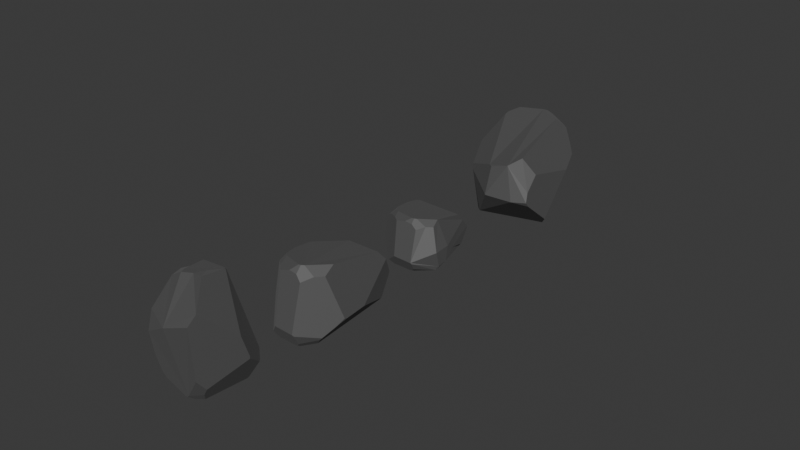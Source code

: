 # Source: Rocks.blend  (saved by Blender 4.1.23; exported with 4.5.12 LTS)
import bpy
from mathutils import Matrix  # noqa: F401  (used for matrix-valued properties, if any)

bpy.ops.wm.read_factory_settings(use_empty=True)
scene = bpy.context.scene
scene.name = 'Scene'

# ---- collections
col_collection = bpy.data.collections.new('Collection'); scene.collection.children.link(col_collection)

# ---- materials (node trees are filled in below, after node groups)
mat_material_001 = bpy.data.materials.new('Material.001')
mat_material_001.use_transparent_shadow = False

# ---- material node trees
mat_material_001.use_nodes = True; mat_material_001.node_tree.nodes.clear()
_N = mat_material_001.node_tree.nodes; _L = mat_material_001.node_tree.links
n0 = _N.new('ShaderNodeBsdfPrincipled'); n0.name = 'Principled BSDF'; n0.location = (10, 300)
n0.inputs[0].default_value = (0.2247, 0.2247, 0.2247, 1.0)
n0.inputs[1].default_value = 1.0
n0.inputs[2].default_value = 0.8
n1 = _N.new('ShaderNodeOutputMaterial'); n1.name = 'Material Output'; n1.location = (300, 300)
_L.new(n0.outputs[0], n1.inputs[0])
n1.is_active_output = True

# ---- world
world_world = bpy.data.worlds.new('World'); scene.world = world_world
world_world.use_nodes = True; world_world.node_tree.nodes.clear()
_N = world_world.node_tree.nodes; _L = world_world.node_tree.links
n0 = _N.new('ShaderNodeOutputWorld'); n0.name = 'World Output'; n0.location = (300, 300)
n1 = _N.new('ShaderNodeBackground'); n1.name = 'Background'; n1.location = (10, 300)
n1.inputs[0].default_value = (0.05088, 0.05088, 0.05088, 1.0)
_L.new(n1.outputs[0], n0.inputs[0])
n0.is_active_output = True
world_world.color = (0.05088, 0.05088, 0.05088)
world_world.use_sun_shadow = False
world_world.sun_shadow_jitter_overblur = 0.0

# ---- meshes
me_icosphere = bpy.data.meshes.new('Icosphere')
me_icosphere.from_pydata([(0.3131, -0.6545, -0.6262), (0.2009, -0.6185, 0.7144), (0.006404, -0.6134, 0.7314), (0.7321, -0.4623, -0.5591), (0.3623, 0.6384, -0.6053), (0.5088, -0.5033, -0.62), (0.7897, -0.1873, 0.03853), (0.4076, -0.809, -0.2915), (0.3813, -0.825, -0.2547), (0.3371, -0.642, 0.6078), (0.4687, -0.5, 0.6614), (0.5853, -0.3928, 0.6375), (0.8026, -0.5167, 0.02484), (0.7919, -0.4322, -0.4423), (0.802, -0.2461, -0.3766), (0.3856, -0.7335, -0.5048), (0.3988, -0.809, -0.3059), (0.2997, -0.6958, -0.5993), (0.216, -0.6828, -0.6285), (-0.2485, -0.6686, -0.6373), (0.3752, -0.8259, -0.2596), (0.6708, 0.0656, -0.2265), (0.3875, 0.65, -0.5771), (-0.5201, 0.6431, -0.4937), (-0.3808, 0.6004, -0.6204), (0.3456, 0.6518, -0.6054), (0.3626, 0.8197, -0.1942), (0.3771, 0.669, -0.5677), (-0.528, 0.7058, -0.338), (-0.5924, -0.4304, 0.6246), (-0.3448, -0.5569, 0.6896), (-0.2253, -0.625, 0.6683), (-0.09413, -0.8197, -0.247), (-0.368, -0.7078, -0.5263), (0.1714, -0.5275, 0.819), (0.1199, -0.5309, 0.8181), (0.5316, -0.226, 0.7456), (0.2235, -0.5, 0.8129), (-0.7045, 0.3573, 0.5354), (-0.5008, -0.3639, 0.7485), (-0.3858, -0.4306, 0.7716), (-0.5534, 0.6147, -0.5), (-0.399, 0.5879, -0.6209), (-0.8176, 0.334, -0.3156), (-0.6405, 0.5764, -0.4356), (0.476, 0.5734, 0.2472), (0.3952, 0.7989, -0.1103), (0.07624, 0.8118, -0.1695), (-0.4493, 0.7813, -0.164), (-0.6511, 0.4279, 0.5172), (0.4795, 0.4276, 0.4958), (-0.8053, -0.4138, -0.1161), (-0.4155, -0.6812, -0.5221), (-0.4351, -0.5454, -0.6391), (-0.8304, -0.173, -0.3405), (-0.4714, -0.4869, -0.6389), (-0.7256, -0.3771, 0.4806), (-0.6925, -0.3877, 0.5361), (-0.6997, 0.1063, 0.6073), (-0.6213, -0.1855, 0.6933)], [], [(18, 0, 17), (11, 10, 9, 8, 7, 13, 14, 12), (14, 6, 12), (37, 10, 11, 36), (20, 16, 7, 8), (15, 3, 13, 7, 16), (5, 3, 15, 17, 0), (13, 3, 5, 4, 22, 21, 6, 14), (25, 27, 22, 4), (45, 21, 22, 27, 26, 46), (42, 41, 23, 24), (50, 45, 46, 47, 48, 49), (18, 17, 15, 16, 20, 32, 33, 19), (8, 9, 1, 2, 31, 32, 20), (40, 30, 31, 2, 35), (29, 30, 40, 39), (57, 29, 39, 59), (47, 46, 26), (2, 1, 34, 35), (9, 10, 37, 34, 1), (23, 41, 44, 28), (44, 43, 38, 49, 48, 28), (27, 25, 24, 23, 28, 48, 47, 26), (11, 12, 6, 21, 45, 50, 36), (44, 41, 42, 55, 54, 43), (4, 5, 0, 18, 19, 53, 55, 42, 24, 25), (19, 33, 52, 53), (54, 55, 53, 52, 51), (58, 38, 43, 54, 51, 56), (40, 35, 34, 37, 36, 50, 49, 38, 58, 59, 39), (57, 59, 58, 56), (51, 52, 33, 32, 31, 30, 29, 57, 56)])
_uv = me_icosphere.uv_layers.new(name='UVMap')
_uv.uv.foreach_set('vector', [0.181, 0.1326, 0.1959, 0.1331, 0.1921, 0.1396, 0.2766, 0.342, 0.2537, 0.3478, 0.1881, 0.3425, 0.1977, 0.1981, 0.2021, 0.1925, 0.2685, 0.163, 0.2985, 0.1897, 0.3189, 0.2121, 0.2985, 0.1897, 0.3249, 0.2103, 0.3189, 0.2121, 0.2325, 0.3845, 0.2537, 0.3478, 0.2766, 0.342, 0.2918, 0.3682, 0.1968, 0.1973, 0.2008, 0.1904, 0.2021, 0.1925, 0.1977, 0.1981, 0.206, 0.1575, 0.2627, 0.1575, 0.2685, 0.163, 0.2021, 0.1925, 0.2008, 0.1904, 0.2355, 0.1271, 0.2627, 0.1575, 0.206, 0.1575, 0.1921, 0.1396, 0.1959, 0.1331, 0.2685, 0.163, 0.2627, 0.1575, 0.2355, 0.1271, 0.5153, 0.1359, 0.5129, 0.1413, 0.3719, 0.2121, 0.3249, 0.2103, 0.2985, 0.1897, 0.5256, 0.1365, 0.5206, 0.1437, 0.5181, 0.1413, 0.5222, 0.1359, 0.4677, 0.2902, 0.3719, 0.2121, 0.5129, 0.1413, 0.5162, 0.1437, 0.5311, 0.2074, 0.5246, 0.2204, 0.6884, 0.1296, 0.6975, 0.1575, 0.6902, 0.1575, 0.6849, 0.1291, 0.4532, 0.3236, 0.4677, 0.2902, 0.5246, 0.2204, 0.5774, 0.2104, 0.6641, 0.2095, 0.739, 0.3244, 0.181, 0.1326, 0.1921, 0.1396, 0.206, 0.1575, 0.2008, 0.1904, 0.1968, 0.1973, 0.3375, 0.196, 0.9695, 0.1461, 0.9737, 0.1213, 0.1977, 0.1981, 0.1881, 0.3425, 0.1517, 0.3671, 0.1197, 0.3648, 0.08779, 0.3495, 0.3375, 0.196, 0.1968, 0.1973, 0.05651, 0.3745, 0.06799, 0.3546, 0.08779, 0.3495, 0.1197, 0.3648, 0.1318, 0.3858, 0.01999, 0.3495, 0.06799, 0.3546, 0.05651, 0.3745, 0.03395, 0.3737, 0.8838, 0.3294, 0.8891, 0.3495, 0.8751, 0.3737, 0.8461, 0.3564, 0.5774, 0.2104, 0.5246, 0.2204, 0.5311, 0.2074, 0.1197, 0.3648, 0.1517, 0.3671, 0.1399, 0.3875, 0.1318, 0.3858, 0.22, 0.3425, 0.2537, 0.3478, 0.2325, 0.3845, 0.2237, 0.3875, 0.2119, 0.3671, 0.6902, 0.1575, 0.6975, 0.1575, 0.713, 0.1701, 0.6847, 0.1819, 0.713, 0.1701, 0.7611, 0.1868, 0.7578, 0.3283, 0.739, 0.3244, 0.6641, 0.2095, 0.6847, 0.1819, 0.5206, 0.1437, 0.5256, 0.1365, 0.6662, 0.1291, 0.6902, 0.1575, 0.6847, 0.1819, 0.6641, 0.2095, 0.5774, 0.2104, 0.5311, 0.2074, 0.2766, 0.342, 0.3189, 0.2121, 0.3249, 0.2103, 0.3719, 0.2121, 0.4677, 0.2902, 0.4532, 0.3236, 0.2918, 0.3682, 0.713, 0.1701, 0.6975, 0.1575, 0.6884, 0.1296, 0.9236, 0.1289, 0.8477, 0.1816, 0.7611, 0.1868, 0.5153, 0.1359, 0.2355, 0.1271, 0.1959, 0.1331, 0.181, 0.1326, 0.9737, 0.1213, 0.9381, 0.1275, 0.9231, 0.1289, 0.672, 0.1296, 0.6662, 0.1291, 0.5206, 0.1365, 0.9737, 0.1213, 0.9695, 0.1461, 0.9612, 0.1485, 0.9381, 0.1275, 0.8477, 0.1816, 0.9236, 0.1289, 0.9381, 0.1275, 0.9612, 0.1485, 0.8874, 0.2203, 0.7999, 0.3383, 0.7578, 0.3283, 0.7611, 0.1868, 0.8477, 0.1816, 0.8874, 0.2203, 0.8824, 0.3186, 0.05651, 0.3745, 0.1318, 0.3858, 0.1399, 0.3875, 0.2325, 0.3845, 0.2918, 0.3682, 0.4532, 0.3236, 0.739, 0.3244, 0.7578, 0.3283, 0.7999, 0.3383, 0.8461, 0.3564, 0.8751, 0.3737, 0.8838, 0.3294, 0.8461, 0.3564, 0.7999, 0.3383, 0.8824, 0.3186, 0.8874, 0.2203, 0.9612, 0.1485, 0.9695, 0.1461, 0.3375, 0.196, 0.08779, 0.3495, 0.06799, 0.3546, 0.01999, 0.3495, 0.6875, 0.3294, 0.8824, 0.3186])
me_icosphere.materials.append(mat_material_001)
me_icosphere.update()
me_icosphere_001 = bpy.data.meshes.new('Icosphere.001')
me_icosphere_001.from_pydata([(0.3131, -0.6545, -0.6262), (0.2009, -0.6185, 0.7144), (0.006404, -0.6134, 0.7314), (0.6726, -0.5571, -0.4559), (0.5088, -0.5033, -0.62), (0.9066, -0.255, -0.1655), (0.4076, -0.809, -0.2915), (0.3813, -0.825, -0.2547), (0.3371, -0.642, 0.6078), (0.4687, -0.5, 0.6614), (0.5853, -0.3928, 0.6375), (0.902, -0.2908, -0.1492), (0.7087, -0.5489, -0.4168), (0.8269, -0.3955, -0.27), (0.3856, -0.7335, -0.5048), (0.3988, -0.809, -0.3059), (0.2997, -0.6958, -0.5993), (0.216, -0.6828, -0.6285), (-0.2485, -0.6686, -0.6373), (0.3752, -0.8259, -0.2596), (0.8822, 0.04412, -0.147), (0.3626, 0.8197, -0.1942), (-0.5924, -0.4304, 0.6246), (-0.3448, -0.5569, 0.6896), (-0.2253, -0.625, 0.6683), (-0.09413, -0.8197, -0.247), (-0.368, -0.7078, -0.5263), (0.1714, -0.5275, 0.819), (0.1199, -0.5309, 0.8181), (0.5316, -0.226, 0.7456), (0.2235, -0.5, 0.8129), (-0.7045, 0.3573, 0.5354), (-0.5008, -0.3639, 0.7485), (-0.3858, -0.4306, 0.7716), (0.6459, 0.5774, 0.3562), (0.3952, 0.7989, -0.1103), (0.07624, 0.8118, -0.1695), (-0.4283, 0.7324, -0.1665), (-0.6511, 0.4279, 0.5172), (0.5737, 0.4781, 0.546), (-0.8053, -0.4138, -0.1161), (-0.4155, -0.6812, -0.5221), (-0.4351, -0.5454, -0.6391), (-0.8304, -0.173, -0.3405), (-0.4714, -0.4869, -0.6389), (-0.7256, -0.3771, 0.4806), (-0.6925, -0.3877, 0.5361), (-0.6997, 0.1063, 0.6073), (-0.6213, -0.1855, 0.6933), (0.1907, 0.5256, -0.7726), (0.4555, 0.5667, -0.518), (0.3683, 0.7609, -0.3399), (-0.03497, 0.6676, -0.7405), (-0.8075, 0.3361, -0.2397), (-0.4006, 0.5644, -0.6213), (-0.4328, 0.7313, -0.1742), (-0.8187, 0.2905, -0.3178), (-0.3551, 0.6054, -0.6293)], [], [(17, 0, 16), (10, 9, 8, 7, 6, 12, 13, 11), (13, 5, 11), (30, 9, 10, 29), (19, 15, 6, 7), (14, 3, 12, 6, 15), (4, 3, 14, 16, 0), (56, 53, 55, 57, 54), (39, 34, 35, 36, 37, 38), (17, 16, 14, 15, 19, 25, 26, 18), (7, 8, 1, 2, 24, 25, 19), (33, 23, 24, 2, 28), (22, 23, 33, 32), (46, 22, 32, 48), (36, 35, 21), (2, 1, 27, 28), (8, 9, 30, 27, 1), (55, 53, 31, 38, 37), (10, 11, 5, 20, 34, 39, 29), (56, 54, 44, 43), (18, 26, 41, 42), (43, 44, 42, 41, 40), (33, 28, 27, 30, 29, 39, 38, 31, 47, 48, 32), (46, 48, 47, 45), (40, 41, 26, 25, 24, 23, 22, 46, 45), (49, 52, 51, 50), (34, 20, 50, 51, 21, 35), (12, 3, 4, 49, 50, 20, 5, 13), (51, 52, 57, 55, 37, 36, 21), (49, 4, 0, 17, 18, 42, 44, 54, 57, 52), (47, 31, 53, 56, 43, 40, 45)])
_uv = me_icosphere_001.uv_layers.new(name='UVMap')
_uv.uv.foreach_set('vector', [0.181, 0.1326, 0.1959, 0.1331, 0.1921, 0.1396, 0.2766, 0.342, 0.2537, 0.3478, 0.1881, 0.3425, 0.1977, 0.1981, 0.2021, 0.1925, 0.2685, 0.163, 0.2985, 0.1897, 0.3189, 0.2121, 0.2985, 0.1897, 0.3249, 0.2103, 0.3189, 0.2121, 0.2325, 0.3845, 0.2537, 0.3478, 0.2766, 0.342, 0.2918, 0.3682, 0.1968, 0.1973, 0.2008, 0.1904, 0.2021, 0.1925, 0.1977, 0.1981, 0.206, 0.1575, 0.2627, 0.1575, 0.2685, 0.163, 0.2021, 0.1925, 0.2008, 0.1904, 0.2355, 0.1271, 0.2627, 0.1575, 0.206, 0.1575, 0.1921, 0.1396, 0.1959, 0.1331, 0.7685, 0.1863, 0.7608, 0.1994, 0.665, 0.2082, 0.6571, 0.1296, 0.6775, 0.1296, 0.4532, 0.3236, 0.4677, 0.2902, 0.5246, 0.2204, 0.5774, 0.2104, 0.6641, 0.2095, 0.739, 0.3244, 0.181, 0.1326, 0.1921, 0.1396, 0.206, 0.1575, 0.2008, 0.1904, 0.1968, 0.1973, 0.3375, 0.196, 0.9695, 0.1461, 0.9737, 0.1213, 0.1977, 0.1981, 0.1881, 0.3425, 0.1517, 0.3671, 0.1197, 0.3648, 0.08779, 0.3495, 0.3375, 0.196, 0.1968, 0.1973, 0.05651, 0.3745, 0.06799, 0.3546, 0.08779, 0.3495, 0.1197, 0.3648, 0.1318, 0.3858, 0.01999, 0.3495, 0.06799, 0.3546, 0.05651, 0.3745, 0.03395, 0.3737, 0.8838, 0.3294, 0.8891, 0.3495, 0.8751, 0.3737, 0.8461, 0.3564, 0.5774, 0.2104, 0.5246, 0.2204, 0.5311, 0.2074, 0.1197, 0.3648, 0.1517, 0.3671, 0.1399, 0.3875, 0.1318, 0.3858, 0.22, 0.3425, 0.2537, 0.3478, 0.2325, 0.3845, 0.2237, 0.3875, 0.2119, 0.3671, 0.665, 0.2082, 0.7608, 0.1994, 0.7578, 0.3283, 0.739, 0.3244, 0.6641, 0.2095, 0.2766, 0.342, 0.3189, 0.2121, 0.3249, 0.2103, 0.3719, 0.2121, 0.4677, 0.2902, 0.4532, 0.3236, 0.2918, 0.3682, 0.7685, 0.1863, 0.6935, 0.1296, 0.9236, 0.1289, 0.8477, 0.1816, 0.9737, 0.1213, 0.9695, 0.1461, 0.9612, 0.1485, 0.9381, 0.1275, 0.8477, 0.1816, 0.9236, 0.1289, 0.9381, 0.1275, 0.9612, 0.1485, 0.8874, 0.2203, 0.05651, 0.3745, 0.1318, 0.3858, 0.1399, 0.3875, 0.2325, 0.3845, 0.2918, 0.3682, 0.4532, 0.3236, 0.739, 0.3244, 0.7578, 0.3283, 0.7999, 0.3383, 0.8461, 0.3564, 0.8751, 0.3737, 0.8838, 0.3294, 0.8461, 0.3564, 0.7999, 0.3383, 0.8824, 0.3186, 0.8874, 0.2203, 0.9612, 0.1485, 0.9695, 0.1461, 0.3375, 0.196, 0.08779, 0.3495, 0.06799, 0.3546, 0.01999, 0.3495, 0.6875, 0.3294, 0.8824, 0.3186, 0.496, 0.1353, 0.5441, 0.1355, 0.5253, 0.1826, 0.4936, 0.151, 0.4677, 0.2902, 0.3719, 0.2121, 0.4936, 0.151, 0.5253, 0.1826, 0.5311, 0.2074, 0.5246, 0.2204, 0.2685, 0.163, 0.2627, 0.1575, 0.2355, 0.1271, 0.496, 0.1353, 0.4936, 0.151, 0.3719, 0.2121, 0.3249, 0.2103, 0.2985, 0.1897, 0.527, 0.1826, 0.5441, 0.1355, 0.6571, 0.1296, 0.665, 0.2082, 0.6641, 0.2095, 0.5774, 0.2104, 0.5311, 0.2074, 0.496, 0.1353, 0.2355, 0.1271, 0.1959, 0.1331, 0.181, 0.1326, 0.9737, 0.1213, 0.9381, 0.1275, 0.9231, 0.1289, 0.6775, 0.1296, 0.6568, 0.1296, 0.5398, 0.1355, 0.7999, 0.3383, 0.7578, 0.3283, 0.7608, 0.1994, 0.7685, 0.1863, 0.8477, 0.1816, 0.8874, 0.2203, 0.8824, 0.3186])
me_icosphere_001.materials.append(mat_material_001)
me_icosphere_001.update()
me_icosphere_002 = bpy.data.meshes.new('Icosphere.002')
me_icosphere_002.from_pydata([(0.3131, -0.6545, -0.6262), (0.2009, -0.6185, 0.7144), (0.006404, -0.6134, 0.7314), (0.6726, -0.5571, -0.4559), (0.3623, 0.6384, -0.6053), (0.5088, -0.5033, -0.62), (0.9066, -0.255, -0.1655), (0.4076, -0.809, -0.2915), (0.3813, -0.825, -0.2547), (0.3371, -0.642, 0.6078), (0.4687, -0.5, 0.6614), (0.5853, -0.3928, 0.6375), (0.902, -0.2908, -0.1492), (0.7087, -0.5489, -0.4168), (0.8269, -0.3955, -0.27), (0.3856, -0.7335, -0.5048), (0.3988, -0.809, -0.3059), (0.2997, -0.6958, -0.5993), (0.216, -0.6828, -0.6285), (-0.2485, -0.6686, -0.6373), (0.3752, -0.8259, -0.2596), (0.8822, 0.04412, -0.147), (0.3875, 0.65, -0.5771), (0.3456, 0.6518, -0.6054), (0.3475, 0.793, -0.265), (0.3771, 0.669, -0.5677), (-0.5924, -0.4304, 0.6246), (-0.3448, -0.5569, 0.6896), (-0.2253, -0.625, 0.6683), (-0.09413, -0.8197, -0.247), (-0.368, -0.7078, -0.5263), (0.1714, -0.5275, 0.819), (0.1199, -0.5309, 0.8181), (0.5316, -0.226, 0.7456), (0.2235, -0.5, 0.8129), (-0.7591, 0.2964, 0.3715), (-0.5008, -0.3639, 0.7485), (-0.3858, -0.4306, 0.7716), (0.6459, 0.5774, 0.3562), (0.3952, 0.7989, -0.1103), (0.1023, 0.7516, -0.1498), (-0.2051, 0.7156, -0.1029), (-0.02083, 0.3685, 0.6632), (0.5737, 0.4781, 0.546), (-0.8053, -0.4138, -0.1161), (-0.4155, -0.6812, -0.5221), (-0.4351, -0.5454, -0.6391), (-0.8304, -0.173, -0.3405), (-0.4714, -0.4869, -0.6389), (-0.7256, -0.3771, 0.4806), (-0.6925, -0.3877, 0.5361), (-0.6997, 0.1063, 0.6073), (-0.6213, -0.1855, 0.6933), (-0.2898, 0.6068, -0.6185), (-0.7511, 0.4838, -0.197), (-0.6084, 0.4136, -0.7367), (-0.2955, 0.6748, -0.2246), (-0.8483, 0.4296, -0.4533)], [], [(18, 0, 17), (11, 10, 9, 8, 7, 13, 14, 12), (14, 6, 12), (34, 10, 11, 33), (20, 16, 7, 8), (15, 3, 13, 7, 16), (5, 3, 15, 17, 0), (13, 3, 5, 4, 22, 21, 6, 14), (23, 25, 22, 4), (38, 21, 22, 25, 24, 39), (54, 56, 53, 55, 57), (43, 38, 39, 40, 41, 42), (18, 17, 15, 16, 20, 29, 30, 19), (8, 9, 1, 2, 28, 29, 20), (37, 27, 28, 2, 32), (26, 27, 37, 36), (50, 26, 36, 52), (40, 39, 24), (2, 1, 31, 32), (9, 10, 34, 31, 1), (56, 54, 35, 42, 41), (11, 12, 6, 21, 38, 43, 33), (57, 55, 48, 47), (19, 30, 45, 46), (47, 48, 46, 45, 44), (37, 32, 31, 34, 33, 43, 42, 35, 51, 52, 36), (50, 52, 51, 49), (44, 45, 30, 29, 28, 27, 26, 50, 49), (51, 35, 54, 57, 47, 44, 49), (25, 23, 53, 56, 41, 40, 24), (4, 5, 0, 18, 19, 46, 48, 55, 53, 23)])
_uv = me_icosphere_002.uv_layers.new(name='UVMap')
_uv.uv.foreach_set('vector', [0.181, 0.1326, 0.1959, 0.1331, 0.1921, 0.1396, 0.2766, 0.342, 0.2537, 0.3478, 0.1881, 0.3425, 0.1977, 0.1981, 0.2021, 0.1925, 0.2685, 0.163, 0.2985, 0.1897, 0.3189, 0.2121, 0.2985, 0.1897, 0.3249, 0.2103, 0.3189, 0.2121, 0.2325, 0.3845, 0.2537, 0.3478, 0.2766, 0.342, 0.2918, 0.3682, 0.1968, 0.1973, 0.2008, 0.1904, 0.2021, 0.1925, 0.1977, 0.1981, 0.206, 0.1575, 0.2627, 0.1575, 0.2685, 0.163, 0.2021, 0.1925, 0.2008, 0.1904, 0.2355, 0.1271, 0.2627, 0.1575, 0.206, 0.1575, 0.1921, 0.1396, 0.1959, 0.1331, 0.2685, 0.163, 0.2627, 0.1575, 0.2355, 0.1271, 0.5153, 0.1359, 0.5129, 0.1413, 0.3719, 0.2121, 0.3249, 0.2103, 0.2985, 0.1897, 0.5256, 0.1365, 0.5206, 0.1437, 0.5181, 0.1413, 0.5222, 0.1359, 0.4677, 0.2902, 0.3719, 0.2121, 0.5129, 0.1413, 0.5162, 0.1437, 0.5311, 0.2074, 0.5246, 0.2204, 0.761, 0.1904, 0.6729, 0.1977, 0.6479, 0.13, 0.723, 0.1295, 0.7631, 0.1867, 0.4532, 0.3236, 0.4677, 0.2902, 0.5246, 0.2204, 0.5774, 0.2104, 0.6641, 0.2095, 0.739, 0.3244, 0.181, 0.1326, 0.1921, 0.1396, 0.206, 0.1575, 0.2008, 0.1904, 0.1968, 0.1973, 0.3375, 0.196, 0.9695, 0.1461, 0.9737, 0.1213, 0.1977, 0.1981, 0.1881, 0.3425, 0.1517, 0.3671, 0.1197, 0.3648, 0.08779, 0.3495, 0.3375, 0.196, 0.1968, 0.1973, 0.05651, 0.3745, 0.06799, 0.3546, 0.08779, 0.3495, 0.1197, 0.3648, 0.1318, 0.3858, 0.01999, 0.3495, 0.06799, 0.3546, 0.05651, 0.3745, 0.03395, 0.3737, 0.8838, 0.3294, 0.8891, 0.3495, 0.8751, 0.3737, 0.8461, 0.3564, 0.5774, 0.2104, 0.5246, 0.2204, 0.5311, 0.2074, 0.1197, 0.3648, 0.1517, 0.3671, 0.1399, 0.3875, 0.1318, 0.3858, 0.22, 0.3425, 0.2537, 0.3478, 0.2325, 0.3845, 0.2237, 0.3875, 0.2119, 0.3671, 0.6729, 0.1977, 0.761, 0.1904, 0.7578, 0.3283, 0.739, 0.3244, 0.6641, 0.2095, 0.2766, 0.342, 0.3189, 0.2121, 0.3249, 0.2103, 0.3719, 0.2121, 0.4677, 0.2902, 0.4532, 0.3236, 0.2918, 0.3682, 0.7631, 0.1867, 0.723, 0.1295, 0.9236, 0.1289, 0.8477, 0.1816, 0.9737, 0.1213, 0.9695, 0.1461, 0.9612, 0.1485, 0.9381, 0.1275, 0.8477, 0.1816, 0.9236, 0.1289, 0.9381, 0.1275, 0.9612, 0.1485, 0.8874, 0.2203, 0.05651, 0.3745, 0.1318, 0.3858, 0.1399, 0.3875, 0.2325, 0.3845, 0.2918, 0.3682, 0.4532, 0.3236, 0.739, 0.3244, 0.7578, 0.3283, 0.7999, 0.3383, 0.8461, 0.3564, 0.8751, 0.3737, 0.8838, 0.3294, 0.8461, 0.3564, 0.7999, 0.3383, 0.8824, 0.3186, 0.8874, 0.2203, 0.9612, 0.1485, 0.9695, 0.1461, 0.3375, 0.196, 0.08779, 0.3495, 0.06799, 0.3546, 0.01999, 0.3495, 0.6875, 0.3294, 0.8824, 0.3186, 0.7999, 0.3383, 0.7578, 0.3283, 0.761, 0.1904, 0.7631, 0.1867, 0.8477, 0.1816, 0.8874, 0.2203, 0.8824, 0.3186, 0.5206, 0.1437, 0.5256, 0.1365, 0.6486, 0.13, 0.6729, 0.1977, 0.6641, 0.2095, 0.5774, 0.2104, 0.5311, 0.2074, 0.5153, 0.1359, 0.2355, 0.1271, 0.1959, 0.1331, 0.181, 0.1326, 0.9737, 0.1213, 0.9381, 0.1275, 0.9231, 0.1289, 0.709, 0.1295, 0.6479, 0.13, 0.5206, 0.1365])
me_icosphere_002.materials.append(mat_material_001)
me_icosphere_002.update()
me_icosphere_003 = bpy.data.meshes.new('Icosphere.003')
me_icosphere_003.from_pydata([(0.3131, -0.6545, -0.6262), (0.2009, -0.6185, 0.7144), (0.006404, -0.6134, 0.7314), (0.6726, -0.5571, -0.4559), (0.3623, 0.6384, -0.6053), (0.5088, -0.5033, -0.62), (0.9066, -0.255, -0.1655), (0.4076, -0.809, -0.2915), (0.3813, -0.825, -0.2547), (0.3371, -0.642, 0.6078), (0.4687, -0.5, 0.6614), (0.5853, -0.3928, 0.6375), (0.902, -0.2908, -0.1492), (0.7087, -0.5489, -0.4168), (0.8269, -0.3955, -0.27), (0.3856, -0.7335, -0.5048), (0.3988, -0.809, -0.3059), (0.2997, -0.6958, -0.5993), (0.216, -0.6828, -0.6285), (-0.2485, -0.6686, -0.6373), (0.3752, -0.8259, -0.2596), (0.8822, 0.04412, -0.147), (0.3875, 0.65, -0.5771), (0.3456, 0.6518, -0.6054), (0.3475, 0.793, -0.265), (0.3771, 0.669, -0.5677), (-0.5924, -0.4304, 0.6246), (-0.3448, -0.5569, 0.6896), (-0.2253, -0.625, 0.6683), (-0.09413, -0.8197, -0.247), (-0.368, -0.7078, -0.5263), (0.1714, -0.5275, 0.819), (0.1199, -0.5309, 0.8181), (0.5316, -0.226, 0.7456), (0.2235, -0.5, 0.8129), (-0.7591, 0.2964, 0.3715), (-0.5008, -0.3639, 0.7485), (-0.3858, -0.4306, 0.7716), (0.6459, 0.5774, 0.3562), (0.3952, 0.7989, -0.1103), (0.1023, 0.7516, -0.1498), (-0.2051, 0.7156, -0.1029), (-0.02083, 0.3685, 0.6632), (0.5737, 0.4781, 0.546), (-0.8053, -0.4138, -0.1161), (-0.4155, -0.6812, -0.5221), (-0.4351, -0.5454, -0.6391), (-0.8304, -0.173, -0.3405), (-0.4714, -0.4869, -0.6389), (-0.7256, -0.3771, 0.4806), (-0.6925, -0.3877, 0.5361), (-0.6997, 0.1063, 0.6073), (-0.6213, -0.1855, 0.6933), (-0.2898, 0.6068, -0.6185), (-0.7511, 0.4838, -0.197), (-0.6084, 0.4136, -0.7367), (-0.2955, 0.6748, -0.2246), (-0.8483, 0.4296, -0.4533)], [], [(18, 0, 17), (11, 10, 9, 8, 7, 13, 14, 12), (14, 6, 12), (34, 10, 11, 33), (20, 16, 7, 8), (15, 3, 13, 7, 16), (5, 3, 15, 17, 0), (13, 3, 5, 4, 22, 21, 6, 14), (23, 25, 22, 4), (38, 21, 22, 25, 24, 39), (54, 56, 53, 55, 57), (43, 38, 39, 40, 41, 42), (18, 17, 15, 16, 20, 29, 30, 19), (8, 9, 1, 2, 28, 29, 20), (37, 27, 28, 2, 32), (26, 27, 37, 36), (50, 26, 36, 52), (40, 39, 24), (2, 1, 31, 32), (9, 10, 34, 31, 1), (56, 54, 35, 42, 41), (11, 12, 6, 21, 38, 43, 33), (57, 55, 48, 47), (19, 30, 45, 46), (47, 48, 46, 45, 44), (37, 32, 31, 34, 33, 43, 42, 35, 51, 52, 36), (50, 52, 51, 49), (44, 45, 30, 29, 28, 27, 26, 50, 49), (51, 35, 54, 57, 47, 44, 49), (25, 23, 53, 56, 41, 40, 24), (4, 5, 0, 18, 19, 46, 48, 55, 53, 23)])
_uv = me_icosphere_003.uv_layers.new(name='UVMap')
_uv.uv.foreach_set('vector', [0.181, 0.1326, 0.1959, 0.1331, 0.1921, 0.1396, 0.2766, 0.342, 0.2537, 0.3478, 0.1881, 0.3425, 0.1977, 0.1981, 0.2021, 0.1925, 0.2685, 0.163, 0.2985, 0.1897, 0.3189, 0.2121, 0.2985, 0.1897, 0.3249, 0.2103, 0.3189, 0.2121, 0.2325, 0.3845, 0.2537, 0.3478, 0.2766, 0.342, 0.2918, 0.3682, 0.1968, 0.1973, 0.2008, 0.1904, 0.2021, 0.1925, 0.1977, 0.1981, 0.206, 0.1575, 0.2627, 0.1575, 0.2685, 0.163, 0.2021, 0.1925, 0.2008, 0.1904, 0.2355, 0.1271, 0.2627, 0.1575, 0.206, 0.1575, 0.1921, 0.1396, 0.1959, 0.1331, 0.2685, 0.163, 0.2627, 0.1575, 0.2355, 0.1271, 0.5153, 0.1359, 0.5129, 0.1413, 0.3719, 0.2121, 0.3249, 0.2103, 0.2985, 0.1897, 0.5256, 0.1365, 0.5206, 0.1437, 0.5181, 0.1413, 0.5222, 0.1359, 0.4677, 0.2902, 0.3719, 0.2121, 0.5129, 0.1413, 0.5162, 0.1437, 0.5311, 0.2074, 0.5246, 0.2204, 0.761, 0.1904, 0.6729, 0.1977, 0.6479, 0.13, 0.723, 0.1295, 0.7631, 0.1867, 0.4532, 0.3236, 0.4677, 0.2902, 0.5246, 0.2204, 0.5774, 0.2104, 0.6641, 0.2095, 0.739, 0.3244, 0.181, 0.1326, 0.1921, 0.1396, 0.206, 0.1575, 0.2008, 0.1904, 0.1968, 0.1973, 0.3375, 0.196, 0.9695, 0.1461, 0.9737, 0.1213, 0.1977, 0.1981, 0.1881, 0.3425, 0.1517, 0.3671, 0.1197, 0.3648, 0.08779, 0.3495, 0.3375, 0.196, 0.1968, 0.1973, 0.05651, 0.3745, 0.06799, 0.3546, 0.08779, 0.3495, 0.1197, 0.3648, 0.1318, 0.3858, 0.01999, 0.3495, 0.06799, 0.3546, 0.05651, 0.3745, 0.03395, 0.3737, 0.8838, 0.3294, 0.8891, 0.3495, 0.8751, 0.3737, 0.8461, 0.3564, 0.5774, 0.2104, 0.5246, 0.2204, 0.5311, 0.2074, 0.1197, 0.3648, 0.1517, 0.3671, 0.1399, 0.3875, 0.1318, 0.3858, 0.22, 0.3425, 0.2537, 0.3478, 0.2325, 0.3845, 0.2237, 0.3875, 0.2119, 0.3671, 0.6729, 0.1977, 0.761, 0.1904, 0.7578, 0.3283, 0.739, 0.3244, 0.6641, 0.2095, 0.2766, 0.342, 0.3189, 0.2121, 0.3249, 0.2103, 0.3719, 0.2121, 0.4677, 0.2902, 0.4532, 0.3236, 0.2918, 0.3682, 0.7631, 0.1867, 0.723, 0.1295, 0.9236, 0.1289, 0.8477, 0.1816, 0.9737, 0.1213, 0.9695, 0.1461, 0.9612, 0.1485, 0.9381, 0.1275, 0.8477, 0.1816, 0.9236, 0.1289, 0.9381, 0.1275, 0.9612, 0.1485, 0.8874, 0.2203, 0.05651, 0.3745, 0.1318, 0.3858, 0.1399, 0.3875, 0.2325, 0.3845, 0.2918, 0.3682, 0.4532, 0.3236, 0.739, 0.3244, 0.7578, 0.3283, 0.7999, 0.3383, 0.8461, 0.3564, 0.8751, 0.3737, 0.8838, 0.3294, 0.8461, 0.3564, 0.7999, 0.3383, 0.8824, 0.3186, 0.8874, 0.2203, 0.9612, 0.1485, 0.9695, 0.1461, 0.3375, 0.196, 0.08779, 0.3495, 0.06799, 0.3546, 0.01999, 0.3495, 0.6875, 0.3294, 0.8824, 0.3186, 0.7999, 0.3383, 0.7578, 0.3283, 0.761, 0.1904, 0.7631, 0.1867, 0.8477, 0.1816, 0.8874, 0.2203, 0.8824, 0.3186, 0.5206, 0.1437, 0.5256, 0.1365, 0.6486, 0.13, 0.6729, 0.1977, 0.6641, 0.2095, 0.5774, 0.2104, 0.5311, 0.2074, 0.5153, 0.1359, 0.2355, 0.1271, 0.1959, 0.1331, 0.181, 0.1326, 0.9737, 0.1213, 0.9381, 0.1275, 0.9231, 0.1289, 0.709, 0.1295, 0.6479, 0.13, 0.5206, 0.1365])
me_icosphere_003.materials.append(mat_material_001)
me_icosphere_003.update()

# ---- objects
ob_icosphere = bpy.data.objects.new('Icosphere', me_icosphere)
ob_icosphere_001 = bpy.data.objects.new('Icosphere.001', me_icosphere_001)
ob_icosphere_002 = bpy.data.objects.new('Icosphere.002', me_icosphere_002)
ob_icosphere_003 = bpy.data.objects.new('Icosphere.003', me_icosphere_003)

# ---- transforms, parenting, visibility, modifiers, constraints
ob_icosphere.location = (-0.09756, 0.1286, 0.00856)
ob_icosphere.scale = (1.209, 1.538, 0.9998)
ob_icosphere_001.location = (-0.3014, 5.011, 0.1844)
ob_icosphere_001.rotation_euler = (3.319, -0.0002061, 0.4091)
ob_icosphere_001.scale = (1.594, 2.679, 1.742)
ob_icosphere_002.location = (0.1792, -4.087, 0.3011)
ob_icosphere_002.scale = (1.209, 2.178, 1.416)
ob_icosphere_003.location = (0.02703, -7.995, 0.9111)
ob_icosphere_003.rotation_euler = (1.835, -0.0, 0.0)
ob_icosphere_003.scale = (1.209, 2.056, 1.337)

# ---- collection membership
col_collection.objects.link(ob_icosphere)
col_collection.objects.link(ob_icosphere_001)
col_collection.objects.link(ob_icosphere_002)
col_collection.objects.link(ob_icosphere_003)

# ---- scene / render settings (as saved in the file)
scene.frame_start = 1; scene.frame_end = 250; scene.frame_set(1)
scene.render.engine = 'BLENDER_EEVEE_NEXT'
scene.cycles.sampling_pattern = 'TABULATED_SOBOL'
scene.eevee.ray_tracing_options.trace_max_roughness = 0.0
bpy.context.view_layer.update()

# ---- added for rendering (the .blend has no active camera and no usable light): camera, sun
cam_auto = bpy.data.cameras.new('AutoCamera')
cam_auto.lens = 50.0
cam_auto.sensor_width = 36.0
cam_auto.clip_end = 1000.0
ob_auto_camera = bpy.data.objects.new('AutoCamera', cam_auto)
scene.collection.objects.link(ob_auto_camera)
ob_auto_camera.location = (16.7594, -21.2466, 14.1826)
ob_auto_camera.rotation_euler = (1.09748, -7.21219e-08, 0.694738)
scene.camera = ob_auto_camera
light_auto_sun = bpy.data.lights.new('AutoSun', 'SUN')
light_auto_sun.energy = 3.0
light_auto_sun.angle = 0.0523599
ob_auto_sun = bpy.data.objects.new('AutoSun', light_auto_sun)
scene.collection.objects.link(ob_auto_sun)
ob_auto_sun.rotation_euler = (0.872665, 0.174533, 0.523599)
bpy.context.view_layer.update()
